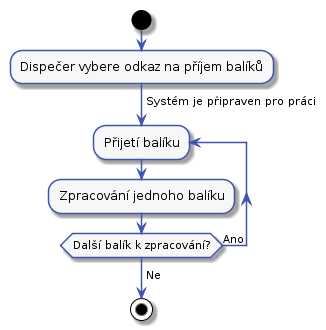

The diagram above was rendered by PlantUML. Its source (embedded in the PNG):
@startuml



skinparam activity {
    BorderColor #4053AF
    ArrowColor #4053AF
    FontName Roboto
    BackgroundColor #F7F7F7
}

skinparam activityDiamond {
    BorderColor #4053AF
    ArrowColor #4053AF
    FontName Roboto
    BackgroundColor #F7F7F7
}

skinparam actor {
    BorderColor #4053AF
    ArrowColor #4053AF
    FontName Roboto
    BackgroundColor #F7F7F7
}

skinparam useCase {
    BorderColor #4053AF
    ArrowColor #4053AF
    FontName Roboto
    BackgroundColor #F7F7F7
}

skinparam state {
    BorderColor #4053AF
    ArrowColor #4053AF
    FontName Roboto
    BackgroundColor #F7F7F7
}

skinparam sequence {
    ParticipantBorderColor #4053AF
    ParticipantBackgroundColor #F7F7F7
}

start

:Dispečer vybere odkaz na příjem balíků;

-> Systém je připraven pro práci;

repeat :Přijetí balíku;
    :Zpracování jednoho balíku;
repeat while (Další balík k zpracování?) is (Ano)
->Ne;

stop
@enduml